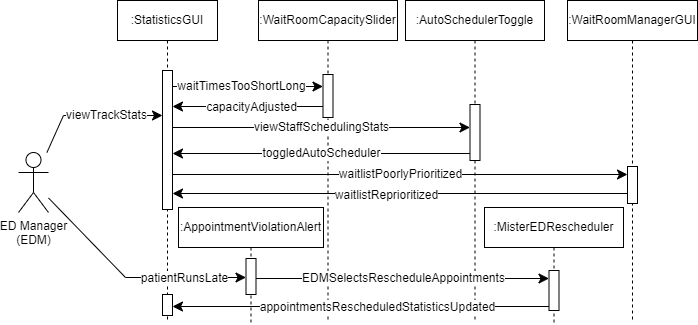

The diagram above was exported from draw.io. Its source (the exported page's mxGraphModel, read from the mxfile embedded in the PNG):
<mxGraphModel dx="926" dy="597" grid="0" gridSize="10" guides="1" tooltips="1" connect="1" arrows="1" fold="1" page="1" pageScale="1" pageWidth="850" pageHeight="1100" background="#ffffff" math="0" shadow="0">
  <root>
    <mxCell id="0" />
    <mxCell id="1" parent="0" />
    <mxCell id="aM9ryv3xv72pqoxQDRHE-1" value=":StatisticsGUI" style="shape=umlLifeline;perimeter=lifelinePerimeter;whiteSpace=wrap;html=1;container=0;dropTarget=0;collapsible=0;recursiveResize=0;outlineConnect=0;portConstraint=eastwest;newEdgeStyle={&quot;edgeStyle&quot;:&quot;elbowEdgeStyle&quot;,&quot;elbow&quot;:&quot;vertical&quot;,&quot;curved&quot;:0,&quot;rounded&quot;:0};" parent="1" vertex="1">
      <mxGeometry x="185" y="60" width="100" height="322" as="geometry" />
    </mxCell>
    <mxCell id="aM9ryv3xv72pqoxQDRHE-2" value="" style="html=1;points=[];perimeter=orthogonalPerimeter;outlineConnect=0;targetShapes=umlLifeline;portConstraint=eastwest;newEdgeStyle={&quot;edgeStyle&quot;:&quot;elbowEdgeStyle&quot;,&quot;elbow&quot;:&quot;vertical&quot;,&quot;curved&quot;:0,&quot;rounded&quot;:0};" parent="aM9ryv3xv72pqoxQDRHE-1" vertex="1">
      <mxGeometry x="45" y="70" width="10" height="139" as="geometry" />
    </mxCell>
    <mxCell id="99FT_-au7CRat3UAY1YA-47" value="" style="html=1;points=[];perimeter=orthogonalPerimeter;outlineConnect=0;targetShapes=umlLifeline;portConstraint=eastwest;newEdgeStyle={&quot;edgeStyle&quot;:&quot;elbowEdgeStyle&quot;,&quot;elbow&quot;:&quot;vertical&quot;,&quot;curved&quot;:0,&quot;rounded&quot;:0};" vertex="1" parent="aM9ryv3xv72pqoxQDRHE-1">
      <mxGeometry x="45" y="294" width="10" height="21" as="geometry" />
    </mxCell>
    <mxCell id="aM9ryv3xv72pqoxQDRHE-5" value=":WaitRoomCapacitySlider" style="shape=umlLifeline;perimeter=lifelinePerimeter;whiteSpace=wrap;html=1;container=0;dropTarget=0;collapsible=0;recursiveResize=0;outlineConnect=0;portConstraint=eastwest;newEdgeStyle={&quot;edgeStyle&quot;:&quot;elbowEdgeStyle&quot;,&quot;elbow&quot;:&quot;vertical&quot;,&quot;curved&quot;:0,&quot;rounded&quot;:0};" parent="1" vertex="1">
      <mxGeometry x="326" y="60" width="139" height="320" as="geometry" />
    </mxCell>
    <mxCell id="aM9ryv3xv72pqoxQDRHE-6" value="" style="html=1;points=[];perimeter=orthogonalPerimeter;outlineConnect=0;targetShapes=umlLifeline;portConstraint=eastwest;newEdgeStyle={&quot;edgeStyle&quot;:&quot;elbowEdgeStyle&quot;,&quot;elbow&quot;:&quot;vertical&quot;,&quot;curved&quot;:0,&quot;rounded&quot;:0};" parent="aM9ryv3xv72pqoxQDRHE-5" vertex="1">
      <mxGeometry x="64.5" y="74" width="10" height="43" as="geometry" />
    </mxCell>
    <mxCell id="99FT_-au7CRat3UAY1YA-30" value="" style="edgeStyle=none;curved=0;rounded=0;orthogonalLoop=1;jettySize=auto;html=1;fontSize=12;startSize=8;endSize=8;" edge="1" parent="1" source="99FT_-au7CRat3UAY1YA-1" target="aM9ryv3xv72pqoxQDRHE-2">
      <mxGeometry x="-0.0175" y="4" relative="1" as="geometry">
        <Array as="points">
          <mxPoint x="131" y="175" />
        </Array>
        <mxPoint as="offset" />
      </mxGeometry>
    </mxCell>
    <mxCell id="99FT_-au7CRat3UAY1YA-33" value="viewTrackStats" style="edgeLabel;html=1;align=center;verticalAlign=middle;resizable=0;points=[];fontSize=12;" vertex="1" connectable="0" parent="99FT_-au7CRat3UAY1YA-30">
      <mxGeometry x="0.087" y="-1" relative="1" as="geometry">
        <mxPoint x="7" y="-2" as="offset" />
      </mxGeometry>
    </mxCell>
    <mxCell id="99FT_-au7CRat3UAY1YA-39" style="edgeStyle=none;curved=0;rounded=0;orthogonalLoop=1;jettySize=auto;html=1;fontSize=12;startSize=8;endSize=8;" edge="1" parent="1" source="99FT_-au7CRat3UAY1YA-1" target="99FT_-au7CRat3UAY1YA-37">
      <mxGeometry relative="1" as="geometry">
        <Array as="points">
          <mxPoint x="193" y="337" />
        </Array>
      </mxGeometry>
    </mxCell>
    <mxCell id="99FT_-au7CRat3UAY1YA-40" value="patientRunsLate" style="edgeLabel;html=1;align=center;verticalAlign=middle;resizable=0;points=[];fontSize=12;" vertex="1" connectable="0" parent="99FT_-au7CRat3UAY1YA-39">
      <mxGeometry x="0.1827" y="-1" relative="1" as="geometry">
        <mxPoint x="32" y="-1" as="offset" />
      </mxGeometry>
    </mxCell>
    <mxCell id="99FT_-au7CRat3UAY1YA-1" value="ED Manager&lt;div&gt;(EDM)&lt;/div&gt;" style="shape=umlActor;verticalLabelPosition=bottom;verticalAlign=top;html=1;outlineConnect=0;" vertex="1" parent="1">
      <mxGeometry x="86" y="212" width="30" height="60" as="geometry" />
    </mxCell>
    <mxCell id="99FT_-au7CRat3UAY1YA-4" style="edgeStyle=elbowEdgeStyle;curved=0;rounded=0;orthogonalLoop=1;jettySize=auto;html=1;elbow=vertical;fontSize=12;startSize=8;endSize=8;" edge="1" parent="1" source="aM9ryv3xv72pqoxQDRHE-2" target="aM9ryv3xv72pqoxQDRHE-6">
      <mxGeometry relative="1" as="geometry">
        <mxPoint x="351" y="148" as="targetPoint" />
        <Array as="points">
          <mxPoint x="292" y="146" />
        </Array>
      </mxGeometry>
    </mxCell>
    <mxCell id="99FT_-au7CRat3UAY1YA-5" value="waitTimesTooShortLong" style="edgeLabel;html=1;align=center;verticalAlign=middle;resizable=0;points=[];fontSize=12;" vertex="1" connectable="0" parent="99FT_-au7CRat3UAY1YA-4">
      <mxGeometry x="0.2024" y="1" relative="1" as="geometry">
        <mxPoint x="-22" as="offset" />
      </mxGeometry>
    </mxCell>
    <mxCell id="99FT_-au7CRat3UAY1YA-7" style="edgeStyle=elbowEdgeStyle;curved=0;rounded=0;orthogonalLoop=1;jettySize=auto;html=1;elbow=vertical;fontSize=12;startSize=8;endSize=8;" edge="1" parent="1" source="aM9ryv3xv72pqoxQDRHE-6" target="aM9ryv3xv72pqoxQDRHE-2">
      <mxGeometry relative="1" as="geometry">
        <Array as="points">
          <mxPoint x="314" y="166" />
        </Array>
      </mxGeometry>
    </mxCell>
    <mxCell id="99FT_-au7CRat3UAY1YA-8" value="capacityAdjusted" style="edgeLabel;html=1;align=center;verticalAlign=middle;resizable=0;points=[];fontSize=12;" vertex="1" connectable="0" parent="99FT_-au7CRat3UAY1YA-7">
      <mxGeometry x="-0.0498" relative="1" as="geometry">
        <mxPoint as="offset" />
      </mxGeometry>
    </mxCell>
    <mxCell id="99FT_-au7CRat3UAY1YA-9" value=":AutoSchedulerToggle" style="shape=umlLifeline;perimeter=lifelinePerimeter;whiteSpace=wrap;html=1;container=0;dropTarget=0;collapsible=0;recursiveResize=0;outlineConnect=0;portConstraint=eastwest;newEdgeStyle={&quot;edgeStyle&quot;:&quot;elbowEdgeStyle&quot;,&quot;elbow&quot;:&quot;vertical&quot;,&quot;curved&quot;:0,&quot;rounded&quot;:0};" vertex="1" parent="1">
      <mxGeometry x="473" y="60" width="139" height="319" as="geometry" />
    </mxCell>
    <mxCell id="99FT_-au7CRat3UAY1YA-10" value="" style="html=1;points=[];perimeter=orthogonalPerimeter;outlineConnect=0;targetShapes=umlLifeline;portConstraint=eastwest;newEdgeStyle={&quot;edgeStyle&quot;:&quot;elbowEdgeStyle&quot;,&quot;elbow&quot;:&quot;vertical&quot;,&quot;curved&quot;:0,&quot;rounded&quot;:0};" vertex="1" parent="99FT_-au7CRat3UAY1YA-9">
      <mxGeometry x="64.5" y="104" width="10" height="56" as="geometry" />
    </mxCell>
    <mxCell id="99FT_-au7CRat3UAY1YA-12" value="viewStaffSchedulingStats" style="edgeStyle=elbowEdgeStyle;curved=0;rounded=0;orthogonalLoop=1;jettySize=auto;html=1;elbow=vertical;fontSize=12;startSize=8;endSize=8;" edge="1" parent="1" source="aM9ryv3xv72pqoxQDRHE-2" target="99FT_-au7CRat3UAY1YA-10">
      <mxGeometry relative="1" as="geometry">
        <Array as="points">
          <mxPoint x="394" y="187" />
        </Array>
      </mxGeometry>
    </mxCell>
    <mxCell id="99FT_-au7CRat3UAY1YA-13" value="toggledAutoScheduler" style="edgeStyle=elbowEdgeStyle;curved=0;rounded=0;orthogonalLoop=1;jettySize=auto;html=1;elbow=vertical;fontSize=12;startSize=8;endSize=8;" edge="1" parent="1" source="99FT_-au7CRat3UAY1YA-10" target="aM9ryv3xv72pqoxQDRHE-2">
      <mxGeometry relative="1" as="geometry">
        <Array as="points">
          <mxPoint x="395" y="213" />
        </Array>
      </mxGeometry>
    </mxCell>
    <mxCell id="99FT_-au7CRat3UAY1YA-15" value=":WaitRoomManagerGUI" style="shape=umlLifeline;perimeter=lifelinePerimeter;whiteSpace=wrap;html=1;container=0;dropTarget=0;collapsible=0;recursiveResize=0;outlineConnect=0;portConstraint=eastwest;newEdgeStyle={&quot;edgeStyle&quot;:&quot;elbowEdgeStyle&quot;,&quot;elbow&quot;:&quot;vertical&quot;,&quot;curved&quot;:0,&quot;rounded&quot;:0};" vertex="1" parent="1">
      <mxGeometry x="635" y="60" width="130" height="322" as="geometry" />
    </mxCell>
    <mxCell id="99FT_-au7CRat3UAY1YA-21" style="edgeStyle=elbowEdgeStyle;curved=0;rounded=0;orthogonalLoop=1;jettySize=auto;html=1;elbow=vertical;fontSize=12;startSize=8;endSize=8;" edge="1" parent="99FT_-au7CRat3UAY1YA-15" source="99FT_-au7CRat3UAY1YA-16" target="99FT_-au7CRat3UAY1YA-15">
      <mxGeometry relative="1" as="geometry" />
    </mxCell>
    <mxCell id="99FT_-au7CRat3UAY1YA-22" style="edgeStyle=elbowEdgeStyle;curved=0;rounded=0;orthogonalLoop=1;jettySize=auto;html=1;elbow=vertical;fontSize=12;startSize=8;endSize=8;" edge="1" parent="99FT_-au7CRat3UAY1YA-15" source="99FT_-au7CRat3UAY1YA-16" target="99FT_-au7CRat3UAY1YA-15">
      <mxGeometry relative="1" as="geometry" />
    </mxCell>
    <mxCell id="99FT_-au7CRat3UAY1YA-25" style="edgeStyle=elbowEdgeStyle;curved=0;rounded=0;orthogonalLoop=1;jettySize=auto;html=1;elbow=vertical;fontSize=12;startSize=8;endSize=8;" edge="1" parent="99FT_-au7CRat3UAY1YA-15" source="99FT_-au7CRat3UAY1YA-16" target="99FT_-au7CRat3UAY1YA-15">
      <mxGeometry relative="1" as="geometry" />
    </mxCell>
    <mxCell id="99FT_-au7CRat3UAY1YA-16" value="" style="html=1;points=[];perimeter=orthogonalPerimeter;outlineConnect=0;targetShapes=umlLifeline;portConstraint=eastwest;newEdgeStyle={&quot;edgeStyle&quot;:&quot;elbowEdgeStyle&quot;,&quot;elbow&quot;:&quot;vertical&quot;,&quot;curved&quot;:0,&quot;rounded&quot;:0};" vertex="1" parent="99FT_-au7CRat3UAY1YA-15">
      <mxGeometry x="60" y="166" width="10" height="37" as="geometry" />
    </mxCell>
    <mxCell id="99FT_-au7CRat3UAY1YA-29" value="waitlistPoorlyPrioritized" style="edgeStyle=elbowEdgeStyle;curved=0;rounded=0;orthogonalLoop=1;jettySize=auto;html=1;elbow=vertical;fontSize=12;startSize=8;endSize=8;" edge="1" parent="1" source="aM9ryv3xv72pqoxQDRHE-2" target="99FT_-au7CRat3UAY1YA-16">
      <mxGeometry relative="1" as="geometry">
        <Array as="points">
          <mxPoint x="459" y="234" />
        </Array>
      </mxGeometry>
    </mxCell>
    <mxCell id="99FT_-au7CRat3UAY1YA-34" style="edgeStyle=elbowEdgeStyle;curved=0;rounded=0;orthogonalLoop=1;jettySize=auto;html=1;elbow=vertical;fontSize=12;startSize=8;endSize=8;" edge="1" parent="1" source="99FT_-au7CRat3UAY1YA-16" target="aM9ryv3xv72pqoxQDRHE-2">
      <mxGeometry relative="1" as="geometry">
        <Array as="points">
          <mxPoint x="464" y="253" />
        </Array>
      </mxGeometry>
    </mxCell>
    <mxCell id="99FT_-au7CRat3UAY1YA-35" value="waitlistReprioritized" style="edgeLabel;html=1;align=center;verticalAlign=middle;resizable=0;points=[];fontSize=12;" vertex="1" connectable="0" parent="99FT_-au7CRat3UAY1YA-34">
      <mxGeometry x="0.0644" y="1" relative="1" as="geometry">
        <mxPoint as="offset" />
      </mxGeometry>
    </mxCell>
    <mxCell id="99FT_-au7CRat3UAY1YA-36" value=":AppointmentViolationAlert" style="shape=umlLifeline;perimeter=lifelinePerimeter;whiteSpace=wrap;html=1;container=0;dropTarget=0;collapsible=0;recursiveResize=0;outlineConnect=0;portConstraint=eastwest;newEdgeStyle={&quot;edgeStyle&quot;:&quot;elbowEdgeStyle&quot;,&quot;elbow&quot;:&quot;vertical&quot;,&quot;curved&quot;:0,&quot;rounded&quot;:0};" vertex="1" parent="1">
      <mxGeometry x="246" y="267" width="145" height="116" as="geometry" />
    </mxCell>
    <mxCell id="99FT_-au7CRat3UAY1YA-37" value="" style="html=1;points=[];perimeter=orthogonalPerimeter;outlineConnect=0;targetShapes=umlLifeline;portConstraint=eastwest;newEdgeStyle={&quot;edgeStyle&quot;:&quot;elbowEdgeStyle&quot;,&quot;elbow&quot;:&quot;vertical&quot;,&quot;curved&quot;:0,&quot;rounded&quot;:0};" vertex="1" parent="99FT_-au7CRat3UAY1YA-36">
      <mxGeometry x="67.5" y="51" width="10" height="36" as="geometry" />
    </mxCell>
    <mxCell id="99FT_-au7CRat3UAY1YA-41" value=":MisterEDRescheduler" style="shape=umlLifeline;perimeter=lifelinePerimeter;whiteSpace=wrap;html=1;container=0;dropTarget=0;collapsible=0;recursiveResize=0;outlineConnect=0;portConstraint=eastwest;newEdgeStyle={&quot;edgeStyle&quot;:&quot;elbowEdgeStyle&quot;,&quot;elbow&quot;:&quot;vertical&quot;,&quot;curved&quot;:0,&quot;rounded&quot;:0};" vertex="1" parent="1">
      <mxGeometry x="552" y="267" width="139" height="117" as="geometry" />
    </mxCell>
    <mxCell id="99FT_-au7CRat3UAY1YA-42" value="" style="html=1;points=[];perimeter=orthogonalPerimeter;outlineConnect=0;targetShapes=umlLifeline;portConstraint=eastwest;newEdgeStyle={&quot;edgeStyle&quot;:&quot;elbowEdgeStyle&quot;,&quot;elbow&quot;:&quot;vertical&quot;,&quot;curved&quot;:0,&quot;rounded&quot;:0};" vertex="1" parent="99FT_-au7CRat3UAY1YA-41">
      <mxGeometry x="64.5" y="63" width="10" height="40" as="geometry" />
    </mxCell>
    <mxCell id="99FT_-au7CRat3UAY1YA-44" value="EDMSelectsRescheduleAppointments" style="edgeStyle=elbowEdgeStyle;curved=0;rounded=0;orthogonalLoop=1;jettySize=auto;html=1;elbow=vertical;fontSize=12;startSize=8;endSize=8;" edge="1" parent="1" source="99FT_-au7CRat3UAY1YA-37" target="99FT_-au7CRat3UAY1YA-42">
      <mxGeometry relative="1" as="geometry">
        <Array as="points">
          <mxPoint x="468" y="338" />
        </Array>
      </mxGeometry>
    </mxCell>
    <mxCell id="99FT_-au7CRat3UAY1YA-48" style="edgeStyle=elbowEdgeStyle;curved=0;rounded=0;orthogonalLoop=1;jettySize=auto;html=1;elbow=vertical;fontSize=12;startSize=8;endSize=8;" edge="1" parent="1" source="99FT_-au7CRat3UAY1YA-42" target="99FT_-au7CRat3UAY1YA-47">
      <mxGeometry relative="1" as="geometry">
        <Array as="points">
          <mxPoint x="432" y="366" />
        </Array>
      </mxGeometry>
    </mxCell>
    <mxCell id="99FT_-au7CRat3UAY1YA-49" value="appointmentsRescheduledStatisticsUpdated" style="edgeLabel;html=1;align=center;verticalAlign=middle;resizable=0;points=[];fontSize=12;" vertex="1" connectable="0" parent="99FT_-au7CRat3UAY1YA-48">
      <mxGeometry x="-0.0872" relative="1" as="geometry">
        <mxPoint as="offset" />
      </mxGeometry>
    </mxCell>
  </root>
</mxGraphModel>